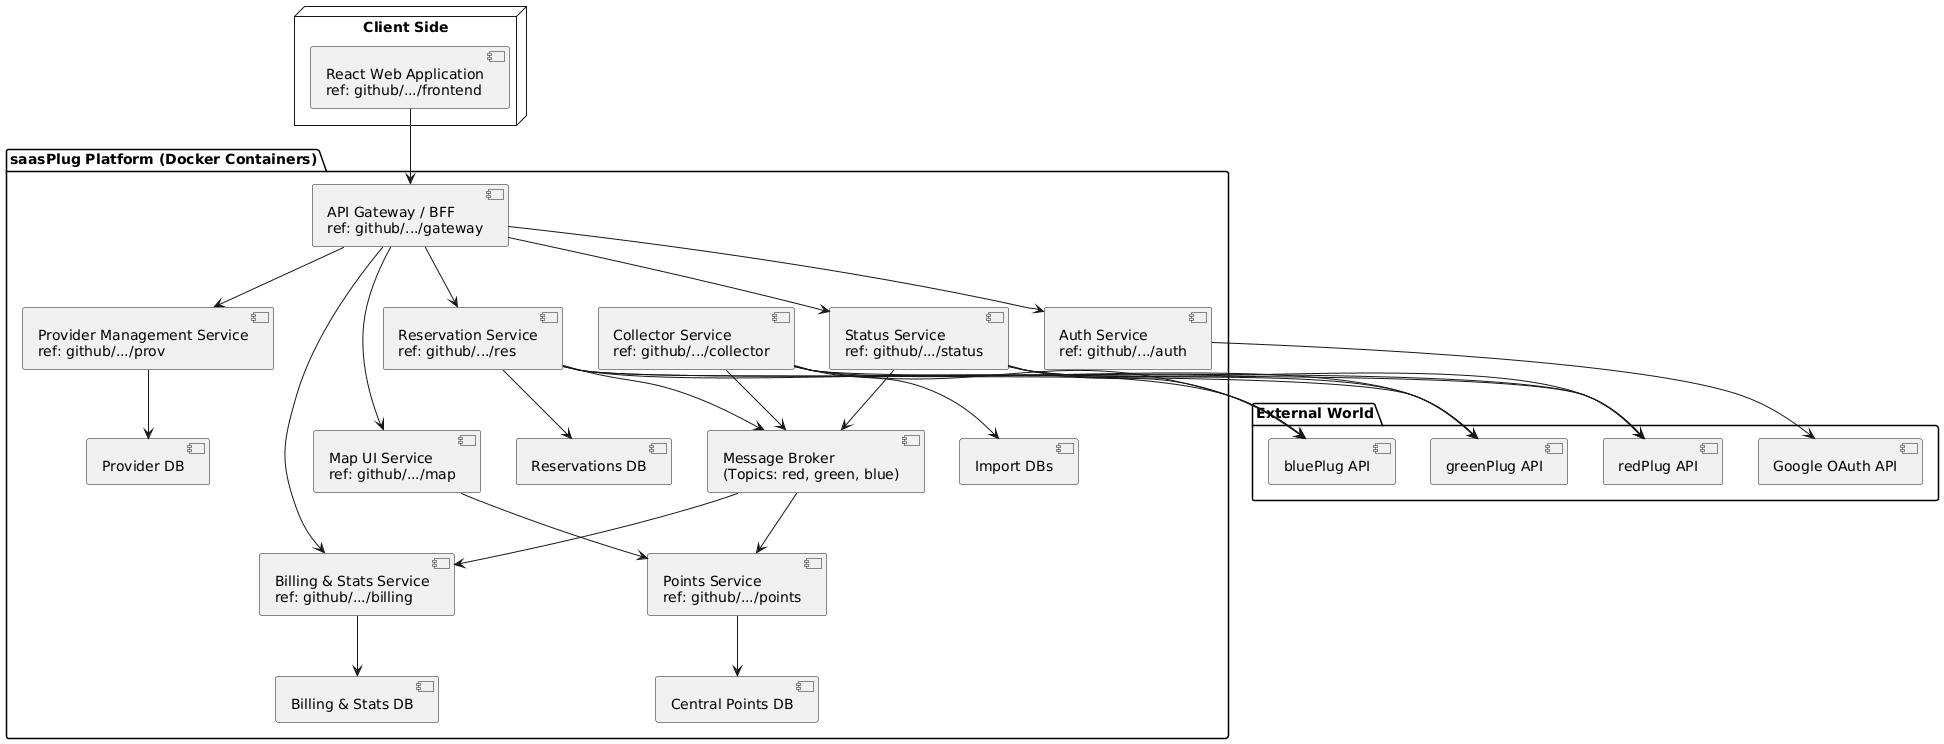

The diagram above was rendered by PlantUML. Its source (embedded in the PNG):
@startuml
skinparam componentStyle uml2

package "External World" {
    [Google OAuth API] as GoogleAPI
    [redPlug API] as redAPI
    [greenPlug API] as greenAPI
    [bluePlug API] as blueAPI
}

node "Client Side" {
    [React Web Application\nref: github/.../frontend] as Frontend
}

package "saasPlug Platform (Docker Containers)" {

    [API Gateway / BFF\nref: github/.../gateway] as Gateway

    [Message Broker\n(Topics: red, green, blue)] as Broker

    [Auth Service\nref: github/.../auth] as AuthSvc
    
    [Provider Management Service\nref: github/.../prov] as ProvSvc
    [Provider DB] as ProvDB

    [Collector Service\nref: github/.../collector] as Collector
    [Import DBs] as ImportDB
    
    [Points Service\nref: github/.../points] as PointsSvc
    [Central Points DB] as PointsDB
    
    [Map UI Service\nref: github/.../map] as MapSvc

    [Status Service\nref: github/.../status] as StatusSvc
    
    [Reservation Service\nref: github/.../res] as ResSvc
    [Reservations DB] as ResDB

    [Billing & Stats Service\nref: github/.../billing] as BillSvc
    [Billing & Stats DB] as BillDB
}

' --- Connectivity ---

Frontend --> Gateway

Gateway --> AuthSvc
Gateway --> ProvSvc
Gateway --> MapSvc
Gateway --> StatusSvc
Gateway --> ResSvc
Gateway --> BillSvc

AuthSvc --> GoogleAPI

ProvSvc --> ProvDB

Collector --> redAPI
Collector --> greenAPI
Collector --> blueAPI
Collector --> ImportDB
Collector --> Broker

Broker --> PointsSvc
PointsSvc --> PointsDB
MapSvc --> PointsSvc

StatusSvc --> redAPI
StatusSvc --> greenAPI
StatusSvc --> blueAPI
StatusSvc --> Broker

ResSvc --> redAPI
ResSvc --> greenAPI
ResSvc --> blueAPI
ResSvc --> ResDB
ResSvc --> Broker

Broker --> BillSvc
BillSvc --> BillDB
@enduml